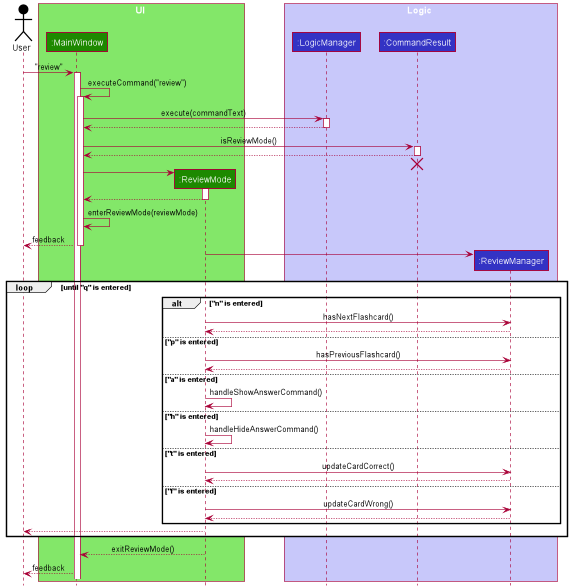

The diagram above was rendered by PlantUML. Its source (embedded in the PNG):
@startuml
!include style.puml
scale 0.5
Actor User as user USER_COLOR

box UI UI_COLOR_T1
participant ":MainWindow" as MainWindow UI_COLOR
participant ":ReviewMode" as ReviewMode UI_COLOR
end box

box Logic LOGIC_COLOR_T1
participant ":LogicManager" as LogicManager LOGIC_COLOR
participant ":CommandResult" as CommandResult LOGIC_COLOR
participant ":ReviewManager" as ReviewManager LOGIC_COLOR
end box

user -> MainWindow : "review"
activate MainWindow

MainWindow -> MainWindow: executeCommand("review")
activate MainWindow
MainWindow -> LogicManager : execute(commandText)
activate LogicManager

LogicManager --> MainWindow
deactivate LogicManager

MainWindow -> CommandResult : isReviewMode()
activate CommandResult
CommandResult --> MainWindow
deactivate CommandResult
CommandResult -[hidden]-> MainWindow
destroy CommandResult

create ReviewMode
MainWindow -> ReviewMode
activate ReviewMode
ReviewMode --> MainWindow
deactivate ReviewMode

MainWindow -> MainWindow : enterReviewMode(reviewMode)
MainWindow --> user : feedback
deactivate MainWindow

create ReviewManager
ReviewMode -> ReviewManager
loop until "q" is entered
    alt "n" is entered
        ReviewMode -> ReviewManager : hasNextFlashcard()
        ReviewManager --> ReviewMode
    else "p" is entered
        ReviewMode -> ReviewManager : hasPreviousFlashcard()
        ReviewManager --> ReviewMode
    else "a" is entered
        ReviewMode -> ReviewMode : handleShowAnswerCommand()
    else "h" is entered
            ReviewMode -> ReviewMode : handleHideAnswerCommand()
    else "t" is entered
        ReviewMode -> ReviewManager : updateCardCorrect()
        ReviewManager --> ReviewMode
    else "f" is entered
        ReviewMode -> ReviewManager : updateCardWrong()
        ReviewManager --> ReviewMode
    end
    ReviewMode --> user
end

ReviewMode --> MainWindow : exitReviewMode()

MainWindow --> user : feedback

@enduml